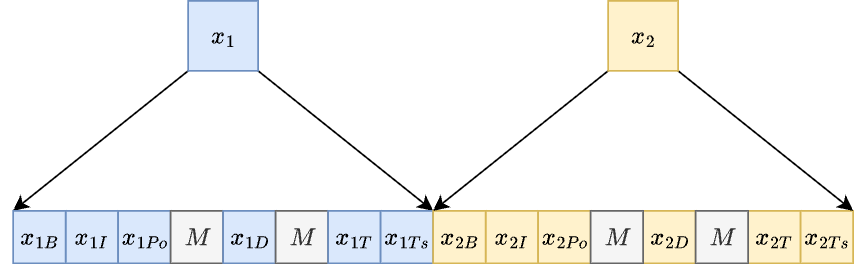

The diagram above was exported from draw.io. Its source (the exported page's mxGraphModel, read from the mxfile embedded in the PNG):
<mxGraphModel dx="815" dy="457" grid="1" gridSize="10" guides="1" tooltips="1" connect="1" arrows="1" fold="1" page="1" pageScale="1" pageWidth="827" pageHeight="1169" math="1" shadow="0">
  <root>
    <mxCell id="0" />
    <mxCell id="1" parent="0" />
    <mxCell id="k1B7NHrnbReEQmsWAcwM-4" value="`x_{1I}`" style="rounded=0;whiteSpace=wrap;html=1;fillColor=#dae8fc;strokeColor=#6c8ebf;" vertex="1" parent="1">
      <mxGeometry x="150" y="360" width="30" height="30" as="geometry" />
    </mxCell>
    <mxCell id="k1B7NHrnbReEQmsWAcwM-52" style="rounded=0;orthogonalLoop=1;jettySize=auto;html=1;exitX=0;exitY=1;exitDx=0;exitDy=0;entryX=0;entryY=0;entryDx=0;entryDy=0;" edge="1" parent="1" source="k1B7NHrnbReEQmsWAcwM-27" target="k1B7NHrnbReEQmsWAcwM-28">
      <mxGeometry relative="1" as="geometry" />
    </mxCell>
    <mxCell id="k1B7NHrnbReEQmsWAcwM-53" style="rounded=0;orthogonalLoop=1;jettySize=auto;html=1;exitX=1;exitY=1;exitDx=0;exitDy=0;entryX=1;entryY=0;entryDx=0;entryDy=0;" edge="1" parent="1" source="k1B7NHrnbReEQmsWAcwM-27" target="k1B7NHrnbReEQmsWAcwM-34">
      <mxGeometry relative="1" as="geometry" />
    </mxCell>
    <mxCell id="k1B7NHrnbReEQmsWAcwM-27" value="`x_1`" style="whiteSpace=wrap;html=1;aspect=fixed;fillColor=#dae8fc;strokeColor=#6c8ebf;" vertex="1" parent="1">
      <mxGeometry x="220" y="240" width="40" height="40" as="geometry" />
    </mxCell>
    <mxCell id="k1B7NHrnbReEQmsWAcwM-28" value="`x_{1B}`" style="rounded=0;whiteSpace=wrap;html=1;fillColor=#dae8fc;strokeColor=#6c8ebf;" vertex="1" parent="1">
      <mxGeometry x="120" y="360" width="30" height="30" as="geometry" />
    </mxCell>
    <mxCell id="k1B7NHrnbReEQmsWAcwM-29" value="`x_{1Po}`" style="rounded=0;whiteSpace=wrap;html=1;fillColor=#dae8fc;strokeColor=#6c8ebf;" vertex="1" parent="1">
      <mxGeometry x="180" y="360" width="30" height="30" as="geometry" />
    </mxCell>
    <mxCell id="k1B7NHrnbReEQmsWAcwM-30" value="`M`" style="rounded=0;whiteSpace=wrap;html=1;fillColor=#f5f5f5;strokeColor=#666666;fontColor=#333333;" vertex="1" parent="1">
      <mxGeometry x="210" y="360" width="30" height="30" as="geometry" />
    </mxCell>
    <mxCell id="k1B7NHrnbReEQmsWAcwM-31" value="`x_{1D}`" style="rounded=0;whiteSpace=wrap;html=1;fillColor=#dae8fc;strokeColor=#6c8ebf;" vertex="1" parent="1">
      <mxGeometry x="240" y="360" width="30" height="30" as="geometry" />
    </mxCell>
    <mxCell id="k1B7NHrnbReEQmsWAcwM-32" value="`M`" style="rounded=0;whiteSpace=wrap;html=1;fillColor=#f5f5f5;strokeColor=#666666;fontColor=#333333;" vertex="1" parent="1">
      <mxGeometry x="270" y="360" width="30" height="30" as="geometry" />
    </mxCell>
    <mxCell id="k1B7NHrnbReEQmsWAcwM-33" value="`x_{1T}`" style="rounded=0;whiteSpace=wrap;html=1;fillColor=#dae8fc;strokeColor=#6c8ebf;" vertex="1" parent="1">
      <mxGeometry x="300" y="360" width="30" height="30" as="geometry" />
    </mxCell>
    <mxCell id="k1B7NHrnbReEQmsWAcwM-34" value="`x_{1Ts}`" style="rounded=0;whiteSpace=wrap;html=1;fillColor=#dae8fc;strokeColor=#6c8ebf;" vertex="1" parent="1">
      <mxGeometry x="330" y="360" width="30" height="30" as="geometry" />
    </mxCell>
    <mxCell id="k1B7NHrnbReEQmsWAcwM-35" value="`x_{2I}`" style="rounded=0;whiteSpace=wrap;html=1;fillColor=#fff2cc;strokeColor=#d6b656;" vertex="1" parent="1">
      <mxGeometry x="390" y="360" width="30" height="30" as="geometry" />
    </mxCell>
    <mxCell id="k1B7NHrnbReEQmsWAcwM-36" value="`x_{2B}`" style="rounded=0;whiteSpace=wrap;html=1;fillColor=#fff2cc;strokeColor=#d6b656;" vertex="1" parent="1">
      <mxGeometry x="360" y="360" width="30" height="30" as="geometry" />
    </mxCell>
    <mxCell id="k1B7NHrnbReEQmsWAcwM-37" value="`x_{2Po}`" style="rounded=0;whiteSpace=wrap;html=1;fillColor=#fff2cc;strokeColor=#d6b656;" vertex="1" parent="1">
      <mxGeometry x="420" y="360" width="30" height="30" as="geometry" />
    </mxCell>
    <mxCell id="k1B7NHrnbReEQmsWAcwM-39" value="`x_{2D}`" style="rounded=0;whiteSpace=wrap;html=1;fillColor=#fff2cc;strokeColor=#d6b656;" vertex="1" parent="1">
      <mxGeometry x="480" y="360" width="30" height="30" as="geometry" />
    </mxCell>
    <mxCell id="k1B7NHrnbReEQmsWAcwM-41" value="`x_{2T}`" style="rounded=0;whiteSpace=wrap;html=1;fillColor=#fff2cc;strokeColor=#d6b656;" vertex="1" parent="1">
      <mxGeometry x="540" y="360" width="30" height="30" as="geometry" />
    </mxCell>
    <mxCell id="k1B7NHrnbReEQmsWAcwM-42" value="`x_{2Ts}`" style="rounded=0;whiteSpace=wrap;html=1;fillColor=#fff2cc;strokeColor=#d6b656;" vertex="1" parent="1">
      <mxGeometry x="570" y="360" width="30" height="30" as="geometry" />
    </mxCell>
    <mxCell id="k1B7NHrnbReEQmsWAcwM-54" style="rounded=0;orthogonalLoop=1;jettySize=auto;html=1;exitX=0;exitY=1;exitDx=0;exitDy=0;entryX=0;entryY=0;entryDx=0;entryDy=0;" edge="1" parent="1" source="k1B7NHrnbReEQmsWAcwM-51" target="k1B7NHrnbReEQmsWAcwM-36">
      <mxGeometry relative="1" as="geometry" />
    </mxCell>
    <mxCell id="k1B7NHrnbReEQmsWAcwM-55" style="rounded=0;orthogonalLoop=1;jettySize=auto;html=1;exitX=1;exitY=1;exitDx=0;exitDy=0;entryX=1;entryY=0;entryDx=0;entryDy=0;" edge="1" parent="1" source="k1B7NHrnbReEQmsWAcwM-51" target="k1B7NHrnbReEQmsWAcwM-42">
      <mxGeometry relative="1" as="geometry" />
    </mxCell>
    <mxCell id="k1B7NHrnbReEQmsWAcwM-51" value="`x_2`" style="whiteSpace=wrap;html=1;aspect=fixed;fillColor=#fff2cc;strokeColor=#d6b656;" vertex="1" parent="1">
      <mxGeometry x="460" y="240" width="40" height="40" as="geometry" />
    </mxCell>
    <mxCell id="k1B7NHrnbReEQmsWAcwM-56" value="`M`" style="rounded=0;whiteSpace=wrap;html=1;fillColor=#f5f5f5;strokeColor=#666666;fontColor=#333333;" vertex="1" parent="1">
      <mxGeometry x="450" y="360" width="30" height="30" as="geometry" />
    </mxCell>
    <mxCell id="k1B7NHrnbReEQmsWAcwM-57" value="`M`" style="rounded=0;whiteSpace=wrap;html=1;fillColor=#f5f5f5;strokeColor=#666666;fontColor=#333333;" vertex="1" parent="1">
      <mxGeometry x="510" y="360" width="30" height="30" as="geometry" />
    </mxCell>
  </root>
</mxGraphModel>